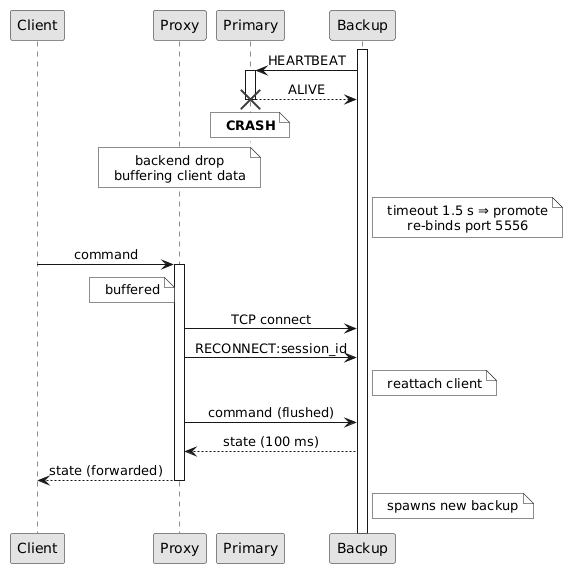

The diagram above was rendered by PlantUML. Its source (embedded in the PNG):
@startuml
skinparam monochrome true
skinparam shadowing false
skinparam defaultTextAlignment center
autonumber stop

participant "Client" as C
participant "Proxy" as P
participant "Primary" as S
participant "Backup" as B

activate B

B -> S : HEARTBEAT
activate S
S --> B : ALIVE
deactivate S

note over S #white : **CRASH**
destroy S

note over P
  backend drop
  buffering client data
end note

note right of B
  timeout 1.5 s ⇒ promote
  re-binds port 5556
end note

C -> P : command
activate P
note left of P : buffered

P -> B : TCP connect
P -> B : RECONNECT:session_id
note right of B : reattach client

P -> B : command (flushed)

B --> P : state (100 ms)
P --> C : state (forwarded)
deactivate P

note right of B : spawns new backup
@enduml